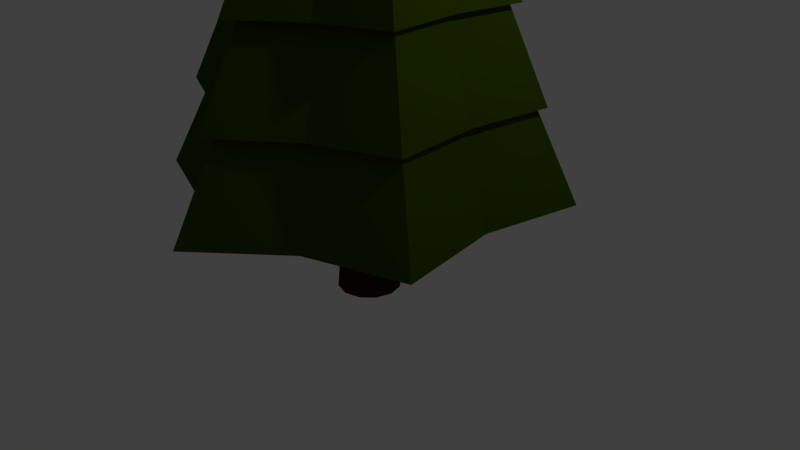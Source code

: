 # Source: Baum_Tannen.blend  (saved by Blender 2.78.0; exported with 4.5.12 LTS)
import bpy
from mathutils import Matrix  # noqa: F401  (used for matrix-valued properties, if any)

bpy.ops.wm.read_factory_settings(use_empty=True)
scene = bpy.context.scene
scene.name = 'Scene'

# ---- collections
col_collection_1 = bpy.data.collections.new('Collection 1'); scene.collection.children.link(col_collection_1)

# ---- materials (node trees are filled in below, after node groups)
mat_bark = bpy.data.materials.new('Bark')
mat_bark.alpha_threshold = 0.0
mat_bark.diffuse_color = (0.05246, 0.01774, 0.0007559, 1.0)
mat_bark.roughness = 0.5
mat_leaves_001 = bpy.data.materials.new('Leaves.001')
mat_leaves_001.alpha_threshold = 0.0
mat_leaves_001.diffuse_color = (0.04092, 0.07619, 0.0, 1.0)
mat_leaves_001.roughness = 0.5
mat_leaves = bpy.data.materials.new('Leaves')
mat_leaves.alpha_threshold = 0.0
mat_leaves.diffuse_color = (0.04092, 0.07619, 0.0, 1.0)
mat_leaves.roughness = 0.5

# ---- material node trees
mat_bark.use_nodes = True; mat_bark.node_tree.nodes.clear()
_N = mat_bark.node_tree.nodes; _L = mat_bark.node_tree.links
n0 = _N.new('ShaderNodeOutputMaterial'); n0.name = 'Material Output'; n0.location = (300, 300)
n1 = _N.new('ShaderNodeBsdfDiffuse'); n1.name = 'Diffuse BSDF'; n1.location = (10, 300)
n1.inputs[0].default_value = (0.03434, 0.01229, 0.0006071, 1.0)
_L.new(n1.outputs[0], n0.inputs[0])
n0.is_active_output = True
mat_leaves_001.use_nodes = True; mat_leaves_001.node_tree.nodes.clear()
_N = mat_leaves_001.node_tree.nodes; _L = mat_leaves_001.node_tree.links
n0 = _N.new('ShaderNodeOutputMaterial'); n0.name = 'Material Output'; n0.location = (300, 300)
n1 = _N.new('ShaderNodeBsdfDiffuse'); n1.name = 'Diffuse BSDF'; n1.location = (10, 300)
n1.inputs[0].default_value = (0.04092, 0.07619, 0.0, 1.0)
_L.new(n1.outputs[0], n0.inputs[0])
n0.is_active_output = True
mat_leaves.use_nodes = True; mat_leaves.node_tree.nodes.clear()
_N = mat_leaves.node_tree.nodes; _L = mat_leaves.node_tree.links
n0 = _N.new('ShaderNodeOutputMaterial'); n0.name = 'Material Output'; n0.location = (300, 300)
n1 = _N.new('ShaderNodeBsdfDiffuse'); n1.name = 'Diffuse BSDF'; n1.location = (10, 300)
n1.inputs[0].default_value = (0.04092, 0.07619, 0.0, 1.0)
_L.new(n1.outputs[0], n0.inputs[0])
n0.is_active_output = True

# ---- world
world_world = bpy.data.worlds.new('World'); scene.world = world_world
world_world.color = (0.05088, 0.05088, 0.05088)
world_world.use_sun_shadow = False
world_world.sun_shadow_jitter_overblur = 0.0
world_world.cycles.sampling_method = 'MANUAL'

# ---- cameras
cam_camera = bpy.data.cameras.new('Camera')
cam_camera.clip_end = 100.0
cam_camera.lens = 35.0
cam_camera.sensor_width = 32.0
cam_camera.sensor_height = 18.0
cam_camera.ortho_scale = 7.314
cam_camera.dof.focus_distance = 0.0

# ---- lights
light_lamp = bpy.data.lights.new('Lamp', 'POINT')
light_lamp.transmission_factor = 0.0
light_lamp.cutoff_distance = 30.0
light_lamp.energy = 100.0
light_lamp.shadow_buffer_clip_start = 1.001
light_lamp.shadow_soft_size = 0.1
light_lamp.shadow_maximum_resolution = 0.006
light_lamp.use_absolute_resolution = True

# ---- meshes
me_cylinder_002 = bpy.data.meshes.new('Cylinder.002')
me_cylinder_002.from_pydata([(0.0, 1.0, -1.0), (0.0, 1.0, 3.557), (0.5, 0.866, -1.0), (0.5, 0.866, 3.557), (0.866, 0.5, -1.0), (0.866, 0.5, 3.557), (1.0, -4.371e-08, -1.0), (1.0, -4.371e-08, 3.557), (0.866, -0.5, -1.0), (0.866, -0.5, 3.557), (0.5, -0.866, -1.0), (0.5, -0.866, 3.557), (1.51e-07, -1.0, -1.0), (1.51e-07, -1.0, 3.557), (-0.5, -0.866, -1.0), (-0.5, -0.866, 3.557), (-0.866, -0.5, -1.0), (-0.866, -0.5, 3.557), (-1.0, -4.649e-07, -1.0), (-1.0, -4.649e-07, 3.557), (-0.866, 0.5, -1.0), (-0.866, 0.5, 3.557), (-0.5, 0.866, -1.0), (-0.5, 0.866, 3.557), (-1.059e-09, 0.8934, 0.2549), (1.573e-09, 0.8782, 1.774), (0.4391, 0.7606, 1.774), (0.4467, 0.7737, 0.2549), (0.7606, 0.4391, 1.774), (0.7737, 0.4467, 0.2549), (0.8782, -5.515e-08, 1.774), (0.8934, -5.388e-08, 0.2549), (0.7606, -0.4391, 1.774), (0.7737, -0.4467, 0.2549), (0.4391, -0.7606, 1.774), (0.4467, -0.7737, 0.2549), (1.342e-07, -0.8782, 1.774), (1.338e-07, -0.8934, 0.2549), (-0.4391, -0.7606, 1.774), (-0.4467, -0.7737, 0.2549), (-0.7606, -0.4391, 1.774), (-0.7737, -0.4467, 0.2549), (-0.8782, -4.251e-07, 1.774), (-0.8934, -4.302e-07, 0.2549), (-0.7606, 0.4391, 1.774), (-0.7737, 0.4467, 0.2549), (-0.4391, 0.7606, 1.774), (-0.4467, 0.7737, 0.2549)], [], [(25, 1, 3, 26), (26, 3, 5, 28), (28, 5, 7, 30), (30, 7, 9, 32), (32, 9, 11, 34), (34, 11, 13, 36), (36, 13, 15, 38), (38, 15, 17, 40), (40, 17, 19, 42), (42, 19, 21, 44), (3, 1, 23, 21, 19, 17, 15, 13, 11, 9, 7, 5), (44, 21, 23, 46), (46, 23, 1, 25), (0, 2, 4, 6, 8, 10, 12, 14, 16, 18, 20, 22), (22, 47, 24, 0), (47, 46, 25, 24), (20, 45, 47, 22), (45, 44, 46, 47), (18, 43, 45, 20), (43, 42, 44, 45), (16, 41, 43, 18), (41, 40, 42, 43), (14, 39, 41, 16), (39, 38, 40, 41), (12, 37, 39, 14), (37, 36, 38, 39), (10, 35, 37, 12), (35, 34, 36, 37), (8, 33, 35, 10), (33, 32, 34, 35), (6, 31, 33, 8), (31, 30, 32, 33), (4, 29, 31, 6), (29, 28, 30, 31), (2, 27, 29, 4), (27, 26, 28, 29), (0, 24, 27, 2), (24, 25, 26, 27)])
me_cylinder_002.materials.append(mat_bark)
me_cylinder_002.materials.append(mat_leaves_001)
me_cylinder_002.use_remesh_preserve_volume = False
me_cylinder_002.use_remesh_preserve_attributes = False
me_cylinder_002.use_mirror_vertex_groups = False
me_cylinder_002.update()
me_cylinder_001 = bpy.data.meshes.new('Cylinder.001')
me_cylinder_001.from_pydata([(-0.001054, 2.181, -1.0), (0.002429, 0.09059, 7.057), (1.06, 1.889, -1.0), (0.03326, 0.06082, 7.057), (1.837, 1.091, -1.0), (0.07621, 0.046, 7.057), (2.121, -0.0002797, -1.0), (0.06757, -0.0002799, 7.057), (1.837, -1.091, -1.0), (0.07621, -0.04317, 7.057), (1.06, -1.89, -1.0), (0.03326, -0.06138, 7.057), (-0.001054, -2.182, -1.0), (0.002429, -0.08776, 7.057), (-1.062, -1.89, -1.0), (-0.03537, -0.06138, 7.057), (-1.839, -1.091, -1.0), (-0.07136, -0.04317, 7.057), (-2.123, -0.0002806, -1.0), (-0.06968, -0.00028, 7.057), (-1.839, 1.091, -1.0), (-0.07136, 0.046, 7.057), (-1.062, 1.889, -1.0), (-0.03537, 0.06082, 7.057), (0.001274, 0.7121, 0.151), (0.002429, 1.996, 1.302), (0.002429, 1.615, 2.453), (0.002429, 1.234, 3.604), (0.002429, 0.8529, 4.755), (0.002429, 0.4718, 5.906), (0.1799, 0.322, 5.906), (0.3266, 0.5832, 4.755), (0.4733, 0.8444, 3.604), (0.6199, 1.106, 2.453), (0.7666, 1.367, 1.302), (0.3388, 0.5476, 0.1445), (0.3916, 0.2366, 5.906), (0.707, 0.4272, 4.755), (1.022, 0.6178, 3.604), (1.338, 0.8083, 2.453), (1.653, 0.9989, 1.302), (0.6631, 0.3564, 0.151), (0.3609, -0.0002799, 5.906), (0.6542, -0.0002799, 4.755), (0.9476, -0.0002798, 3.604), (1.241, -0.0002798, 2.453), (1.534, -0.0002798, 1.302), (0.685, -0.0004334, 0.1439), (0.3916, -0.2338, 5.906), (0.707, -0.4243, 4.755), (1.022, -0.6149, 3.604), (1.338, -0.8055, 2.453), (1.653, -0.9961, 1.302), (0.6631, -0.3747, 0.151), (0.1799, -0.3226, 5.906), (0.3266, -0.5838, 4.755), (0.4733, -0.8449, 3.604), (0.6199, -1.106, 2.453), (0.7666, -1.367, 1.302), (0.3376, -0.5649, 0.1448), (0.002429, -0.4689, 5.906), (0.002429, -0.8501, 4.755), (0.002429, -1.231, 3.604), (0.002429, -1.612, 2.453), (0.002429, -1.994, 1.302), (0.001274, -0.7303, 0.151), (-0.182, -0.3226, 5.906), (-0.3287, -0.5838, 4.755), (-0.4754, -0.8449, 3.604), (-0.622, -1.106, 2.453), (-0.7687, -1.367, 1.302), (-0.3462, -0.5564, 0.1437), (-0.3868, -0.2338, 5.906), (-0.7021, -0.4243, 4.755), (-1.018, -0.6149, 3.604), (-1.333, -0.8055, 2.453), (-1.648, -0.9961, 1.302), (-0.6606, -0.3548, 0.151), (-0.363, -0.00028, 5.906), (-0.6563, -0.0002801, 4.755), (-0.9497, -0.0002802, 3.604), (-1.243, -0.0002803, 2.453), (-1.536, -0.0002804, 1.302), (-0.6697, -0.0002442, 0.1457), (-0.3868, 0.2366, 5.906), (-0.7022, 0.4272, 4.755), (-1.018, 0.6178, 3.604), (-1.333, 0.8083, 2.453), (-1.648, 0.9989, 1.302), (-0.6606, 0.3564, 0.151), (-0.182, 0.322, 5.906), (-0.3287, 0.5832, 4.755), (-0.4754, 0.8444, 3.604), (-0.622, 1.106, 2.453), (-0.7687, 1.367, 1.302), (-0.3371, 0.5396, 0.1454), (-0.03864, 0.6846, 5.762), (0.2358, 0.4659, 5.762), (0.5419, 0.3338, 5.762), (0.5058, -0.01487, 5.762), (0.5419, -0.3678, 5.762), (0.2358, -0.4956, 5.762), (-0.03864, -0.7186, 5.762), (-0.3041, -0.4956, 5.762), (-0.6192, -0.3678, 5.762), (-0.574, -0.01487, 5.762), (-0.6192, 0.3338, 5.762), (-0.3041, 0.4659, 5.762), (-0.03864, 1.083, 4.611), (0.3892, 0.7391, 4.611), (0.8718, 0.5331, 4.611), (0.8126, -0.01487, 4.611), (0.8718, -0.5671, 4.611), (0.3892, -0.7688, 4.611), (-0.03864, -1.117, 4.611), (-0.4575, -0.7688, 4.611), (-0.949, -0.5671, 4.611), (-0.8808, -0.01487, 4.611), (-0.949, 0.5331, 4.611), (-0.4575, 0.7391, 4.611), (-0.03864, 1.472, 3.46), (0.5386, 1.005, 3.46), (1.193, 0.7273, 3.46), (1.111, -0.01487, 3.46), (1.193, -0.7613, 3.46), (0.5386, -1.035, 3.46), (-0.03864, -1.506, 3.46), (-0.6069, -1.035, 3.46), (-1.27, -0.7613, 3.46), (-1.18, -0.01487, 3.46), (-1.27, 0.7273, 3.46), (-0.6069, 1.005, 3.46), (-0.03864, 1.861, 2.309), (0.6885, 1.272, 2.309), (1.515, 0.9221, 2.309), (1.411, -0.01487, 2.309), (1.515, -0.9561, 2.309), (0.6885, -1.302, 2.309), (-0.03864, -1.895, 2.309), (-0.7568, -1.302, 2.309), (-1.593, -0.9561, 2.309), (-1.479, -0.01487, 2.309), (-1.593, 0.9221, 2.309), (-0.7568, 1.272, 2.309), (-0.03864, 2.225, 1.158), (0.8287, 1.522, 1.158), (1.817, 1.104, 1.158), (1.691, -0.01487, 1.158), (1.817, -1.138, 1.158), (0.8287, -1.551, 1.158), (-0.03864, -2.259, 1.158), (-0.8969, -1.551, 1.158), (-1.894, -1.138, 1.158), (-1.76, -0.01487, 1.158), (-1.894, 1.104, 1.158), (-0.8969, 1.522, 1.158), (-0.03864, 2.659, 0.007097), (0.9644, 1.759, 0.01358), (2.175, 1.321, 0.007097), (1.955, -0.01412, 0.01418), (2.175, -1.355, 0.007097), (0.9656, -1.79, 0.01332), (-0.03864, -2.693, 0.007097), (-1.025, -1.779, 0.01443), (-2.252, -1.355, 0.007097), (-2.039, -0.01431, 0.01238), (-2.252, 1.321, 0.007097), (-1.034, 1.767, 0.01271)], [], [(96, 1, 3, 97), (97, 3, 5, 98), (98, 5, 7, 99), (99, 7, 9, 100), (100, 9, 11, 101), (101, 11, 13, 102), (102, 13, 15, 103), (103, 15, 17, 104), (104, 17, 19, 105), (105, 19, 21, 106), (3, 1, 23, 21, 19, 17, 15, 13, 11, 9, 7, 5), (106, 21, 23, 107), (107, 23, 1, 96), (167, 94, 25, 156), (155, 93, 26, 144), (143, 92, 27, 132), (131, 91, 28, 120), (119, 90, 29, 108), (166, 88, 94, 167), (154, 87, 93, 155), (142, 86, 92, 143), (130, 85, 91, 131), (118, 84, 90, 119), (165, 82, 88, 166), (153, 81, 87, 154), (141, 80, 86, 142), (129, 79, 85, 130), (117, 78, 84, 118), (164, 76, 82, 165), (152, 75, 81, 153), (140, 74, 80, 141), (128, 73, 79, 129), (116, 72, 78, 117), (163, 70, 76, 164), (151, 69, 75, 152), (139, 68, 74, 140), (127, 67, 73, 128), (115, 66, 72, 116), (162, 64, 70, 163), (150, 63, 69, 151), (138, 62, 68, 139), (126, 61, 67, 127), (114, 60, 66, 115), (161, 58, 64, 162), (149, 57, 63, 150), (137, 56, 62, 138), (125, 55, 61, 126), (113, 54, 60, 114), (160, 52, 58, 161), (148, 51, 57, 149), (136, 50, 56, 137), (124, 49, 55, 125), (112, 48, 54, 113), (159, 46, 52, 160), (147, 45, 51, 148), (135, 44, 50, 136), (123, 43, 49, 124), (111, 42, 48, 112), (158, 40, 46, 159), (146, 39, 45, 147), (134, 38, 44, 135), (122, 37, 43, 123), (110, 36, 42, 111), (157, 34, 40, 158), (145, 33, 39, 146), (133, 32, 38, 134), (121, 31, 37, 122), (109, 30, 36, 110), (156, 25, 34, 157), (144, 26, 33, 145), (132, 27, 32, 133), (120, 28, 31, 121), (108, 29, 30, 109), (95, 24, 35, 41, 47, 53, 59, 65, 71, 77, 83, 89), (90, 107, 96, 29), (84, 106, 107, 90), (78, 105, 106, 84), (72, 104, 105, 78), (66, 103, 104, 72), (60, 102, 103, 66), (54, 101, 102, 60), (48, 100, 101, 54), (42, 99, 100, 48), (36, 98, 99, 42), (30, 97, 98, 36), (29, 96, 97, 30), (28, 108, 109, 31), (31, 109, 110, 37), (37, 110, 111, 43), (43, 111, 112, 49), (49, 112, 113, 55), (55, 113, 114, 61), (61, 114, 115, 67), (67, 115, 116, 73), (73, 116, 117, 79), (79, 117, 118, 85), (85, 118, 119, 91), (91, 119, 108, 28), (27, 120, 121, 32), (32, 121, 122, 38), (38, 122, 123, 44), (44, 123, 124, 50), (50, 124, 125, 56), (56, 125, 126, 62), (62, 126, 127, 68), (68, 127, 128, 74), (74, 128, 129, 80), (80, 129, 130, 86), (86, 130, 131, 92), (92, 131, 120, 27), (26, 132, 133, 33), (33, 133, 134, 39), (39, 134, 135, 45), (45, 135, 136, 51), (51, 136, 137, 57), (57, 137, 138, 63), (63, 138, 139, 69), (69, 139, 140, 75), (75, 140, 141, 81), (81, 141, 142, 87), (87, 142, 143, 93), (93, 143, 132, 26), (25, 144, 145, 34), (34, 145, 146, 40), (40, 146, 147, 46), (46, 147, 148, 52), (52, 148, 149, 58), (58, 149, 150, 64), (64, 150, 151, 70), (70, 151, 152, 76), (76, 152, 153, 82), (82, 153, 154, 88), (88, 154, 155, 94), (94, 155, 144, 25), (24, 156, 157, 35), (35, 157, 158, 41), (41, 158, 159, 47), (47, 159, 160, 53), (53, 160, 161, 59), (59, 161, 162, 65), (65, 162, 163, 71), (71, 163, 164, 77), (77, 164, 165, 83), (83, 165, 166, 89), (89, 166, 167, 95), (95, 167, 156, 24)])
me_cylinder_001.materials.append(mat_leaves)
me_cylinder_001.use_remesh_preserve_volume = False
me_cylinder_001.use_remesh_preserve_attributes = False
me_cylinder_001.use_mirror_vertex_groups = False
me_cylinder_001.update()

# ---- objects
ob_cylinder_001 = bpy.data.objects.new('Cylinder.001', me_cylinder_002)
ob_cylinder = bpy.data.objects.new('Cylinder', me_cylinder_001)
ob_lamp = bpy.data.objects.new('Lamp', light_lamp)
ob_camera = bpy.data.objects.new('Camera', cam_camera)

# ---- transforms, parenting, visibility, modifiers, constraints
ob_cylinder_001.location = (0.0, 0.0, 0.0)
ob_cylinder_001.scale = (0.4145, 0.4145, 0.4145)
ob_cylinder_001.lineart.crease_threshold = 0.0
ob_cylinder.location = (0.0, 0.0, 1.0)
ob_cylinder.lineart.crease_threshold = 0.0
ob_lamp.location = (4.076, 1.005, 5.904)
ob_lamp.rotation_euler = (0.6503, 0.05522, 1.866)
ob_lamp.lock_rotations_4d = False
ob_lamp.empty_display_type = 'ARROWS'
ob_lamp.color = (0.0, 0.0, 0.0, 0.0)
ob_lamp.lineart.crease_threshold = 0.0
ob_camera.location = (7.481, -6.508, 5.344)
ob_camera.rotation_euler = (1.109, 0.0, 0.8149)
ob_camera.lock_rotations_4d = False
ob_camera.empty_display_type = 'ARROWS'
ob_camera.color = (0.0, 0.0, 0.0, 0.0)
ob_camera.display_type = 'WIRE'
ob_camera.lineart.crease_threshold = 0.0

# ---- collection membership
col_collection_1.objects.link(ob_cylinder_001)
col_collection_1.objects.link(ob_cylinder)
col_collection_1.objects.link(ob_lamp)
col_collection_1.objects.link(ob_camera)

# ---- scene / render settings (as saved in the file)
scene.camera = ob_camera
scene.frame_start = 1; scene.frame_end = 250; scene.frame_set(1)
scene.render.engine = 'CYCLES'
scene.render.resolution_percentage = 50
scene.render.dither_intensity = 0.0
scene.cycles.use_denoising = False
scene.cycles.samples = 128
scene.cycles.sampling_pattern = 'TABULATED_SOBOL'
scene.cycles.light_sampling_threshold = 0.0
scene.cycles.use_adaptive_sampling = False
scene.cycles.use_light_tree = False
scene.cycles.blur_glossy = 0.0
scene.cycles.sample_clamp_indirect = 0.0
scene.view_settings.view_transform = 'Standard'
bpy.context.view_layer.update()
